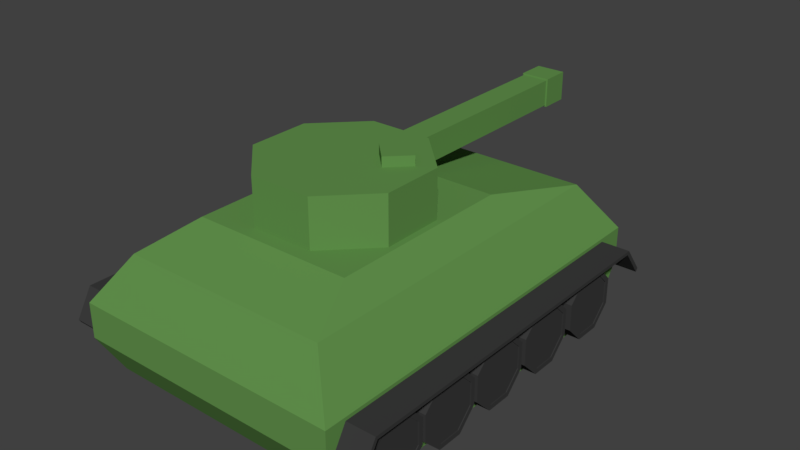 # Source: Tank.blend  (saved by Blender 2.79.0; exported with 4.5.12 LTS)
import bpy
from mathutils import Matrix  # noqa: F401  (used for matrix-valued properties, if any)

bpy.ops.wm.read_factory_settings(use_empty=True)
scene = bpy.context.scene
scene.name = 'Scene'

# ---- collections
col_collection_1 = bpy.data.collections.new('Collection 1'); scene.collection.children.link(col_collection_1)

# ---- materials (node trees are filled in below, after node groups)
mat_base = bpy.data.materials.new('Base')
mat_base.alpha_threshold = 0.0
mat_base.roughness = 0.5
mat_wheel = bpy.data.materials.new('Wheel')
mat_wheel.alpha_threshold = 0.0
mat_wheel.roughness = 0.5

# ---- material node trees
mat_base.use_nodes = True; mat_base.node_tree.nodes.clear()
_N = mat_base.node_tree.nodes; _L = mat_base.node_tree.links
n0 = _N.new('ShaderNodeOutputMaterial'); n0.name = 'Material Output'; n0.location = (300, 300)
n1 = _N.new('ShaderNodeBsdfDiffuse'); n1.name = 'Diffuse BSDF'; n1.location = (10, 300)
n1.inputs[0].default_value = (0.1229, 0.2883, 0.07347, 1.0)
_L.new(n1.outputs[0], n0.inputs[0])
n0.is_active_output = True
mat_wheel.use_nodes = True; mat_wheel.node_tree.nodes.clear()
_N = mat_wheel.node_tree.nodes; _L = mat_wheel.node_tree.links
n0 = _N.new('ShaderNodeOutputMaterial'); n0.name = 'Material Output'; n0.location = (300, 300)
n1 = _N.new('ShaderNodeBsdfDiffuse'); n1.name = 'Diffuse BSDF'; n1.location = (56, 304)
n1.inputs[0].default_value = (0.04445, 0.04445, 0.04445, 1.0)
_L.new(n1.outputs[0], n0.inputs[0])
n0.is_active_output = True

# ---- world
world_world = bpy.data.worlds.new('World'); scene.world = world_world
world_world.color = (0.05088, 0.05088, 0.05088)
world_world.use_sun_shadow = False
world_world.sun_shadow_jitter_overblur = 0.0
world_world.cycles.sampling_method = 'MANUAL'

# ---- meshes
me_circle_001 = bpy.data.meshes.new('Circle.001')
me_circle_001.from_pydata([(-0.388, 0.9217, 0.0), (-0.9261, 0.3774, 0.0), (-0.9217, -0.388, 0.0), (-0.3774, -0.9261, 0.0), (0.388, -0.9217, 0.0), (0.9261, -0.3774, 0.0), (0.9217, 0.388, 0.0), (0.3774, 0.9261, 0.0), (-0.1688, 0.9224, 0.4558), (-0.9261, 0.3774, 0.5852), (-0.9217, -0.388, 0.5852), (-0.3774, -0.9261, 0.5852), (0.388, -0.9217, 0.5852), (0.9261, -0.3774, 0.5852), (0.9217, 0.388, 0.5852), (0.1582, 0.9253, 0.4558), (4.142e-08, 1.67e-08, 0.5852), (-0.388, 0.9217, 0.5852), (-0.1688, 0.9224, 0.1294), (0.1582, 0.9253, 0.1294), (0.3774, 0.9261, 0.5852), (-0.1713, 3.54, 0.1294), (0.1556, 3.543, 0.1294), (-0.1713, 3.54, 0.4558), (0.1556, 3.543, 0.4558), (-0.1897, 3.542, 0.1109), (0.1744, 3.545, 0.1109), (-0.1897, 3.542, 0.4743), (0.1744, 3.545, 0.4743), (-0.1929, 3.9, 0.1109), (0.1712, 3.903, 0.1109), (-0.1929, 3.9, 0.4743), (0.1712, 3.903, 0.4743), (1.68, 2.513, -1.815), (1.68, -1.775, -1.815), (1.29, 2.513, -0.2535), (1.29, -1.775, -0.2535), (1.673, 2.767, -1.187), (2.031, 2.767, -1.187), (1.68, 2.877, -0.8207), (1.68, 2.877, -1.248), (1.68, -2.116, -1.248), (1.68, -2.116, -0.8207), (2.031, 2.514, -0.8614), (1.673, 2.514, -0.8614), (2.031, -1.857, -0.8614), (1.673, -1.857, -0.8614), (2.031, -2.053, -1.198), (1.673, -2.053, -1.198), (1.673, 2.74, -1.229), (2.031, 2.74, -1.229), (2.031, 2.49, -0.9033), (1.673, 2.49, -0.9033), (2.031, -1.832, -0.9033), (1.673, -1.832, -0.9033), (2.031, -2.026, -1.24), (1.673, -2.026, -1.24), (1.68, 0.1326, -1.815), (1.29, 0.1326, -0.2535), (1.68, 0.144, -0.8207), (1.68, 0.144, -1.248), (1.29, 0.1327, -0.2535), (0.9975, 1.23, 0.0004447), (0.9975, -1.097, 0.0004447), (0.9975, -0.06201, 0.0004447), (1.683, 2.321, -1.495), (1.683, 2.319, -1.173), (1.683, 2.089, -0.9458), (1.683, 1.767, -0.9475), (1.683, 1.54, -1.177), (1.683, 1.542, -1.499), (1.683, 1.771, -1.726), (1.683, 2.094, -1.725), (1.907, 2.321, -1.495), (1.907, 2.319, -1.173), (1.907, 2.089, -0.9458), (1.907, 1.767, -0.9475), (1.907, 1.54, -1.177), (1.907, 1.542, -1.499), (1.907, 1.771, -1.726), (1.907, 2.094, -1.725), (1.907, 2.261, -1.471), (1.907, 2.26, -1.198), (1.907, 2.065, -1.005), (1.907, 1.792, -1.007), (1.907, 1.6, -1.201), (1.907, 1.601, -1.474), (1.907, 1.795, -1.667), (1.907, 2.069, -1.665), (1.897, 2.261, -1.471), (1.897, 2.26, -1.198), (1.897, 2.065, -1.005), (1.897, 1.792, -1.007), (1.897, 1.6, -1.201), (1.897, 1.601, -1.474), (1.897, 1.795, -1.667), (1.897, 2.069, -1.665), (1.897, 1.93, -1.336), (1.683, 1.436, -1.495), (1.683, 1.434, -1.173), (1.683, 1.205, -0.9458), (1.683, 0.8821, -0.9475), (1.683, 0.6552, -1.177), (1.683, 0.6569, -1.499), (1.683, 0.8863, -1.726), (1.683, 1.209, -1.725), (1.907, 1.436, -1.495), (1.907, 1.434, -1.173), (1.907, 1.205, -0.9458), (1.907, 0.8821, -0.9475), (1.907, 0.6552, -1.177), (1.907, 0.6569, -1.499), (1.907, 0.8863, -1.726), (1.907, 1.209, -1.725), (1.907, 1.376, -1.471), (1.907, 1.375, -1.198), (1.907, 1.18, -1.005), (1.907, 0.907, -1.007), (1.907, 0.7148, -1.201), (1.907, 0.7162, -1.474), (1.907, 0.9106, -1.667), (1.907, 1.184, -1.665), (1.897, 1.376, -1.471), (1.897, 1.375, -1.198), (1.897, 1.18, -1.005), (1.897, 0.907, -1.007), (1.897, 0.7148, -1.201), (1.897, 0.7162, -1.474), (1.897, 0.9106, -1.667), (1.897, 1.184, -1.665), (1.897, 1.045, -1.336), (1.683, 0.594, -1.495), (1.683, 0.5922, -1.173), (1.683, 0.3629, -0.9458), (1.683, 0.04028, -0.9475), (1.683, -0.1866, -1.177), (1.683, -0.1849, -1.499), (1.683, 0.04443, -1.726), (1.683, 0.367, -1.725), (1.907, 0.594, -1.495), (1.907, 0.5922, -1.173), (1.907, 0.3629, -0.9458), (1.907, 0.04028, -0.9475), (1.907, -0.1866, -1.177), (1.907, -0.1849, -1.499), (1.907, 0.04443, -1.726), (1.907, 0.367, -1.725), (1.907, 0.5344, -1.471), (1.907, 0.5329, -1.198), (1.907, 0.3386, -1.005), (1.907, 0.06523, -1.007), (1.907, -0.127, -1.201), (1.907, -0.1256, -1.474), (1.907, 0.06874, -1.667), (1.907, 0.3421, -1.665), (1.897, 0.5344, -1.471), (1.897, 0.5329, -1.198), (1.897, 0.3386, -1.005), (1.897, 0.06523, -1.007), (1.897, -0.127, -1.201), (1.897, -0.1256, -1.474), (1.897, 0.06874, -1.667), (1.897, 0.3421, -1.665), (1.897, 0.2037, -1.336), (1.683, -0.2307, -1.495), (1.683, -0.2324, -1.173), (1.683, -0.4617, -0.9458), (1.683, -0.7844, -0.9475), (1.683, -1.011, -1.177), (1.683, -1.01, -1.499), (1.683, -0.7802, -1.726), (1.683, -0.4576, -1.725), (1.907, -0.2307, -1.495), (1.907, -0.2324, -1.173), (1.907, -0.4617, -0.9458), (1.907, -0.7844, -0.9475), (1.907, -1.011, -1.177), (1.907, -1.01, -1.499), (1.907, -0.7802, -1.726), (1.907, -0.4576, -1.725), (1.907, -0.2903, -1.471), (1.907, -0.2917, -1.198), (1.907, -0.4861, -1.005), (1.907, -0.7594, -1.007), (1.907, -0.9517, -1.201), (1.907, -0.9502, -1.474), (1.907, -0.7559, -1.667), (1.907, -0.4825, -1.665), (1.897, -0.2903, -1.471), (1.897, -0.2917, -1.198), (1.897, -0.4861, -1.005), (1.897, -0.7594, -1.007), (1.897, -0.9517, -1.201), (1.897, -0.9502, -1.474), (1.897, -0.7559, -1.667), (1.897, -0.4825, -1.665), (1.897, -0.621, -1.336), (1.683, -1.047, -1.495), (1.683, -1.048, -1.173), (1.683, -1.278, -0.9458), (1.683, -1.6, -0.9475), (1.683, -1.827, -1.177), (1.683, -1.826, -1.499), (1.683, -1.596, -1.726), (1.683, -1.274, -1.725), (1.907, -1.047, -1.495), (1.907, -1.048, -1.173), (1.907, -1.278, -0.9458), (1.907, -1.6, -0.9475), (1.907, -1.827, -1.177), (1.907, -1.826, -1.499), (1.907, -1.596, -1.726), (1.907, -1.274, -1.725), (1.907, -1.106, -1.471), (1.907, -1.108, -1.198), (1.907, -1.302, -1.005), (1.907, -1.575, -1.007), (1.907, -1.768, -1.201), (1.907, -1.766, -1.474), (1.907, -1.572, -1.667), (1.907, -1.299, -1.665), (1.897, -1.106, -1.471), (1.897, -1.108, -1.198), (1.897, -1.302, -1.005), (1.897, -1.575, -1.007), (1.897, -1.768, -1.201), (1.897, -1.766, -1.474), (1.897, -1.572, -1.667), (1.897, -1.299, -1.665), (1.897, -1.437, -1.336), (-1.659, 2.513, -1.815), (-1.659, -1.775, -1.815), (-1.269, 2.513, -0.2535), (-1.269, -1.775, -0.2535), (-1.652, 2.767, -1.187), (-2.01, 2.767, -1.187), (-1.659, 2.877, -0.8207), (-1.659, 2.877, -1.248), (-1.659, -2.116, -1.248), (-1.659, -2.116, -0.8207), (-2.01, 2.514, -0.8614), (-1.652, 2.514, -0.8614), (-2.01, -1.857, -0.8614), (-1.652, -1.857, -0.8614), (0.01052, 2.513, -1.815), (0.01052, -1.775, -1.815), (0.01052, 2.513, -0.2535), (0.01052, -1.775, -0.2535), (0.01052, 2.877, -1.248), (0.01052, 2.877, -0.8207), (0.01052, -2.116, -0.8207), (0.01052, -2.116, -1.248), (-2.01, -2.053, -1.198), (-1.652, -2.053, -1.198), (-1.652, 2.74, -1.229), (-2.01, 2.74, -1.229), (-2.01, 2.49, -0.9033), (-1.652, 2.49, -0.9033), (-2.01, -1.832, -0.9033), (-1.652, -1.832, -0.9033), (-2.01, -2.026, -1.24), (-1.652, -2.026, -1.24), (-1.659, 0.1326, -1.815), (-1.269, 0.1326, -0.2535), (-1.659, 0.144, -0.8207), (-1.659, 0.144, -1.248), (0.01052, 0.1326, -1.815), (-1.269, 0.1327, -0.2535), (-0.9764, 1.23, 0.0004447), (0.01052, 1.23, 0.0004447), (-0.9764, -1.097, 0.0004447), (0.01052, -1.097, 0.0004447), (-0.9764, -0.06201, 0.0004447), (0.01052, -0.06201, 0.0004447), (-1.662, 2.321, -1.495), (-1.662, 2.319, -1.173), (-1.662, 2.089, -0.9458), (-1.662, 1.767, -0.9475), (-1.662, 1.54, -1.177), (-1.662, 1.542, -1.499), (-1.662, 1.771, -1.726), (-1.662, 2.094, -1.725), (-1.886, 2.321, -1.495), (-1.886, 2.319, -1.173), (-1.886, 2.089, -0.9458), (-1.886, 1.767, -0.9475), (-1.886, 1.54, -1.177), (-1.886, 1.542, -1.499), (-1.886, 1.771, -1.726), (-1.886, 2.094, -1.725), (-1.886, 2.261, -1.471), (-1.886, 2.26, -1.198), (-1.886, 2.065, -1.005), (-1.886, 1.792, -1.007), (-1.886, 1.6, -1.201), (-1.886, 1.601, -1.474), (-1.886, 1.795, -1.667), (-1.886, 2.069, -1.665), (-1.876, 2.261, -1.471), (-1.876, 2.26, -1.198), (-1.876, 2.065, -1.005), (-1.876, 1.792, -1.007), (-1.876, 1.6, -1.201), (-1.876, 1.601, -1.474), (-1.876, 1.795, -1.667), (-1.876, 2.069, -1.665), (-1.876, 1.93, -1.336), (-1.662, 1.436, -1.495), (-1.662, 1.434, -1.173), (-1.662, 1.205, -0.9458), (-1.662, 0.8821, -0.9475), (-1.662, 0.6552, -1.177), (-1.662, 0.6569, -1.499), (-1.662, 0.8863, -1.726), (-1.662, 1.209, -1.725), (-1.886, 1.436, -1.495), (-1.886, 1.434, -1.173), (-1.886, 1.205, -0.9458), (-1.886, 0.8821, -0.9475), (-1.886, 0.6552, -1.177), (-1.886, 0.6569, -1.499), (-1.886, 0.8863, -1.726), (-1.886, 1.209, -1.725), (-1.886, 1.376, -1.471), (-1.886, 1.375, -1.198), (-1.886, 1.18, -1.005), (-1.886, 0.907, -1.007), (-1.886, 0.7148, -1.201), (-1.886, 0.7162, -1.474), (-1.886, 0.9106, -1.667), (-1.886, 1.184, -1.665), (-1.876, 1.376, -1.471), (-1.876, 1.375, -1.198), (-1.876, 1.18, -1.005), (-1.876, 0.907, -1.007), (-1.876, 0.7148, -1.201), (-1.876, 0.7162, -1.474), (-1.876, 0.9106, -1.667), (-1.876, 1.184, -1.665), (-1.876, 1.045, -1.336), (-1.662, 0.594, -1.495), (-1.662, 0.5922, -1.173), (-1.662, 0.3629, -0.9458), (-1.662, 0.04028, -0.9475), (-1.662, -0.1866, -1.177), (-1.662, -0.1849, -1.499), (-1.662, 0.04443, -1.726), (-1.662, 0.367, -1.725), (-1.886, 0.594, -1.495), (-1.886, 0.5922, -1.173), (-1.886, 0.3629, -0.9458), (-1.886, 0.04028, -0.9475), (-1.886, -0.1866, -1.177), (-1.886, -0.1849, -1.499), (-1.886, 0.04443, -1.726), (-1.886, 0.367, -1.725), (-1.886, 0.5344, -1.471), (-1.886, 0.5329, -1.198), (-1.886, 0.3386, -1.005), (-1.886, 0.06523, -1.007), (-1.886, -0.127, -1.201), (-1.886, -0.1256, -1.474), (-1.886, 0.06874, -1.667), (-1.886, 0.3421, -1.665), (-1.876, 0.5344, -1.471), (-1.876, 0.5329, -1.198), (-1.876, 0.3386, -1.005), (-1.876, 0.06523, -1.007), (-1.876, -0.127, -1.201), (-1.876, -0.1256, -1.474), (-1.876, 0.06874, -1.667), (-1.876, 0.3421, -1.665), (-1.876, 0.2037, -1.336), (-1.662, -0.2307, -1.495), (-1.662, -0.2324, -1.173), (-1.662, -0.4617, -0.9458), (-1.662, -0.7844, -0.9475), (-1.662, -1.011, -1.177), (-1.662, -1.01, -1.499), (-1.662, -0.7802, -1.726), (-1.662, -0.4576, -1.725), (-1.886, -0.2307, -1.495), (-1.886, -0.2324, -1.173), (-1.886, -0.4617, -0.9458), (-1.886, -0.7844, -0.9475), (-1.886, -1.011, -1.177), (-1.886, -1.01, -1.499), (-1.886, -0.7802, -1.726), (-1.886, -0.4576, -1.725), (-1.886, -0.2903, -1.471), (-1.886, -0.2917, -1.198), (-1.886, -0.4861, -1.005), (-1.886, -0.7594, -1.007), (-1.886, -0.9517, -1.201), (-1.886, -0.9502, -1.474), (-1.886, -0.7559, -1.667), (-1.886, -0.4825, -1.665), (-1.876, -0.2903, -1.471), (-1.876, -0.2917, -1.198), (-1.876, -0.4861, -1.005), (-1.876, -0.7594, -1.007), (-1.876, -0.9517, -1.201), (-1.876, -0.9502, -1.474), (-1.876, -0.7559, -1.667), (-1.876, -0.4825, -1.665), (-1.876, -0.621, -1.336), (-1.662, -1.047, -1.495), (-1.662, -1.048, -1.173), (-1.662, -1.278, -0.9458), (-1.662, -1.6, -0.9475), (-1.662, -1.827, -1.177), (-1.662, -1.826, -1.499), (-1.662, -1.596, -1.726), (-1.662, -1.274, -1.725), (-1.886, -1.047, -1.495), (-1.886, -1.048, -1.173), (-1.886, -1.278, -0.9458), (-1.886, -1.6, -0.9475), (-1.886, -1.827, -1.177), (-1.886, -1.826, -1.499), (-1.886, -1.596, -1.726), (-1.886, -1.274, -1.725), (-1.886, -1.106, -1.471), (-1.886, -1.108, -1.198), (-1.886, -1.302, -1.005), (-1.886, -1.575, -1.007), (-1.886, -1.768, -1.201), (-1.886, -1.766, -1.474), (-1.886, -1.572, -1.667), (-1.886, -1.299, -1.665), (-1.876, -1.106, -1.471), (-1.876, -1.108, -1.198), (-1.876, -1.302, -1.005), (-1.876, -1.575, -1.007), (-1.876, -1.768, -1.201), (-1.876, -1.766, -1.474), (-1.876, -1.572, -1.667), (-1.876, -1.299, -1.665), (-1.876, -1.437, -1.336), (0.4899, 0.5103, 0.5812), (0.2505, 0.2708, 0.5812), (0.4899, 0.03134, 0.5812), (0.7294, 0.2708, 0.5812), (0.4899, 0.5103, 0.7042), (0.2505, 0.2708, 0.7042), (0.4899, 0.03134, 0.7042), (0.7294, 0.2708, 0.7042)], [], [(4, 5, 13, 12), (2, 3, 11, 10), (0, 1, 9, 17), (8, 15, 24, 23), (5, 6, 14, 13), (3, 4, 12, 11), (1, 2, 10, 9), (6, 7, 20, 14), (11, 12, 16), (9, 10, 16), (14, 20, 16), (12, 13, 16), (10, 11, 16), (17, 9, 16), (20, 17, 16), (13, 14, 16), (18, 19, 7, 0), (15, 8, 17, 20), (8, 18, 0, 17), (19, 15, 20, 7), (21, 23, 27, 25), (19, 18, 21, 22), (18, 8, 23, 21), (15, 19, 22, 24), (28, 26, 30, 32), (22, 21, 25, 26), (24, 22, 26, 28), (23, 24, 28, 27), (30, 29, 31, 32), (27, 28, 32, 31), (25, 27, 31, 29), (26, 25, 29, 30), (57, 60, 41, 34), (59, 58, 36, 42), (46, 45, 43, 44), (44, 43, 38, 37), (59, 42, 41, 60), (35, 39, 249, 246), (42, 250, 251, 41), (40, 248, 249, 39), (42, 36, 247, 250), (34, 41, 251, 245), (40, 33, 244, 248), (57, 34, 245, 266), (45, 46, 48, 47), (54, 52, 51, 53), (52, 49, 50, 51), (53, 55, 56, 54), (48, 56, 55, 47), (44, 52, 54, 46), (37, 49, 52, 44), (45, 53, 51, 43), (46, 54, 56, 48), (38, 50, 49, 37), (47, 55, 53, 45), (43, 51, 50, 38), (33, 57, 266, 244), (39, 59, 60, 40), (39, 35, 58, 59), (33, 40, 60, 57), (247, 36, 63, 271), (61, 35, 62, 64), (273, 271, 63, 64), (269, 273, 64, 62), (36, 61, 64, 63), (35, 246, 269, 62), (72, 65, 73, 80), (70, 71, 79, 78), (68, 69, 77, 76), (66, 67, 75, 74), (71, 72, 80, 79), (69, 70, 78, 77), (67, 68, 76, 75), (65, 66, 74, 73), (74, 75, 83, 82), (79, 80, 88, 87), (77, 78, 86, 85), (75, 76, 84, 83), (73, 74, 82, 81), (80, 73, 81, 88), (78, 79, 87, 86), (76, 77, 85, 84), (88, 81, 89, 96), (86, 87, 95, 94), (84, 85, 93, 92), (82, 83, 91, 90), (87, 88, 96, 95), (85, 86, 94, 93), (83, 84, 92, 91), (81, 82, 90, 89), (91, 92, 97), (89, 90, 97), (96, 89, 97), (94, 95, 97), (92, 93, 97), (90, 91, 97), (95, 96, 97), (93, 94, 97), (105, 98, 106, 113), (103, 104, 112, 111), (101, 102, 110, 109), (99, 100, 108, 107), (104, 105, 113, 112), (102, 103, 111, 110), (100, 101, 109, 108), (98, 99, 107, 106), (107, 108, 116, 115), (112, 113, 121, 120), (110, 111, 119, 118), (108, 109, 117, 116), (106, 107, 115, 114), (113, 106, 114, 121), (111, 112, 120, 119), (109, 110, 118, 117), (121, 114, 122, 129), (119, 120, 128, 127), (117, 118, 126, 125), (115, 116, 124, 123), (120, 121, 129, 128), (118, 119, 127, 126), (116, 117, 125, 124), (114, 115, 123, 122), (124, 125, 130), (122, 123, 130), (129, 122, 130), (127, 128, 130), (125, 126, 130), (123, 124, 130), (128, 129, 130), (126, 127, 130), (138, 131, 139, 146), (136, 137, 145, 144), (134, 135, 143, 142), (132, 133, 141, 140), (137, 138, 146, 145), (135, 136, 144, 143), (133, 134, 142, 141), (131, 132, 140, 139), (140, 141, 149, 148), (145, 146, 154, 153), (143, 144, 152, 151), (141, 142, 150, 149), (139, 140, 148, 147), (146, 139, 147, 154), (144, 145, 153, 152), (142, 143, 151, 150), (154, 147, 155, 162), (152, 153, 161, 160), (150, 151, 159, 158), (148, 149, 157, 156), (153, 154, 162, 161), (151, 152, 160, 159), (149, 150, 158, 157), (147, 148, 156, 155), (157, 158, 163), (155, 156, 163), (162, 155, 163), (160, 161, 163), (158, 159, 163), (156, 157, 163), (161, 162, 163), (159, 160, 163), (171, 164, 172, 179), (169, 170, 178, 177), (167, 168, 176, 175), (165, 166, 174, 173), (170, 171, 179, 178), (168, 169, 177, 176), (166, 167, 175, 174), (164, 165, 173, 172), (173, 174, 182, 181), (178, 179, 187, 186), (176, 177, 185, 184), (174, 175, 183, 182), (172, 173, 181, 180), (179, 172, 180, 187), (177, 178, 186, 185), (175, 176, 184, 183), (187, 180, 188, 195), (185, 186, 194, 193), (183, 184, 192, 191), (181, 182, 190, 189), (186, 187, 195, 194), (184, 185, 193, 192), (182, 183, 191, 190), (180, 181, 189, 188), (190, 191, 196), (188, 189, 196), (195, 188, 196), (193, 194, 196), (191, 192, 196), (189, 190, 196), (194, 195, 196), (192, 193, 196), (204, 197, 205, 212), (202, 203, 211, 210), (200, 201, 209, 208), (198, 199, 207, 206), (203, 204, 212, 211), (201, 202, 210, 209), (199, 200, 208, 207), (197, 198, 206, 205), (206, 207, 215, 214), (211, 212, 220, 219), (209, 210, 218, 217), (207, 208, 216, 215), (205, 206, 214, 213), (212, 205, 213, 220), (210, 211, 219, 218), (208, 209, 217, 216), (220, 213, 221, 228), (218, 219, 227, 226), (216, 217, 225, 224), (214, 215, 223, 222), (219, 220, 228, 227), (217, 218, 226, 225), (215, 216, 224, 223), (213, 214, 222, 221), (223, 224, 229), (221, 222, 229), (228, 221, 229), (226, 227, 229), (224, 225, 229), (222, 223, 229), (227, 228, 229), (225, 226, 229), (262, 231, 238, 265), (264, 239, 233, 263), (243, 241, 240, 242), (241, 234, 235, 240), (264, 265, 238, 239), (232, 246, 249, 236), (239, 238, 251, 250), (237, 236, 249, 248), (239, 250, 247, 233), (231, 245, 251, 238), (237, 248, 244, 230), (262, 266, 245, 231), (242, 252, 253, 243), (259, 258, 256, 257), (257, 256, 255, 254), (258, 259, 261, 260), (253, 252, 260, 261), (241, 243, 259, 257), (234, 241, 257, 254), (242, 240, 256, 258), (243, 253, 261, 259), (235, 234, 254, 255), (252, 242, 258, 260), (240, 235, 255, 256), (230, 244, 266, 262), (236, 237, 265, 264), (236, 264, 263, 232), (230, 262, 265, 237), (247, 271, 270, 233), (267, 272, 268, 232), (273, 272, 270, 271), (269, 268, 272, 273), (233, 270, 272, 267), (232, 268, 269, 246), (281, 289, 282, 274), (279, 287, 288, 280), (277, 285, 286, 278), (275, 283, 284, 276), (280, 288, 289, 281), (278, 286, 287, 279), (276, 284, 285, 277), (274, 282, 283, 275), (283, 291, 292, 284), (288, 296, 297, 289), (286, 294, 295, 287), (284, 292, 293, 285), (282, 290, 291, 283), (289, 297, 290, 282), (287, 295, 296, 288), (285, 293, 294, 286), (297, 305, 298, 290), (295, 303, 304, 296), (293, 301, 302, 294), (291, 299, 300, 292), (296, 304, 305, 297), (294, 302, 303, 295), (292, 300, 301, 293), (290, 298, 299, 291), (300, 306, 301), (298, 306, 299), (305, 306, 298), (303, 306, 304), (301, 306, 302), (299, 306, 300), (304, 306, 305), (302, 306, 303), (314, 322, 315, 307), (312, 320, 321, 313), (310, 318, 319, 311), (308, 316, 317, 309), (313, 321, 322, 314), (311, 319, 320, 312), (309, 317, 318, 310), (307, 315, 316, 308), (316, 324, 325, 317), (321, 329, 330, 322), (319, 327, 328, 320), (317, 325, 326, 318), (315, 323, 324, 316), (322, 330, 323, 315), (320, 328, 329, 321), (318, 326, 327, 319), (330, 338, 331, 323), (328, 336, 337, 329), (326, 334, 335, 327), (324, 332, 333, 325), (329, 337, 338, 330), (327, 335, 336, 328), (325, 333, 334, 326), (323, 331, 332, 324), (333, 339, 334), (331, 339, 332), (338, 339, 331), (336, 339, 337), (334, 339, 335), (332, 339, 333), (337, 339, 338), (335, 339, 336), (347, 355, 348, 340), (345, 353, 354, 346), (343, 351, 352, 344), (341, 349, 350, 342), (346, 354, 355, 347), (344, 352, 353, 345), (342, 350, 351, 343), (340, 348, 349, 341), (349, 357, 358, 350), (354, 362, 363, 355), (352, 360, 361, 353), (350, 358, 359, 351), (348, 356, 357, 349), (355, 363, 356, 348), (353, 361, 362, 354), (351, 359, 360, 352), (363, 371, 364, 356), (361, 369, 370, 362), (359, 367, 368, 360), (357, 365, 366, 358), (362, 370, 371, 363), (360, 368, 369, 361), (358, 366, 367, 359), (356, 364, 365, 357), (366, 372, 367), (364, 372, 365), (371, 372, 364), (369, 372, 370), (367, 372, 368), (365, 372, 366), (370, 372, 371), (368, 372, 369), (380, 388, 381, 373), (378, 386, 387, 379), (376, 384, 385, 377), (374, 382, 383, 375), (379, 387, 388, 380), (377, 385, 386, 378), (375, 383, 384, 376), (373, 381, 382, 374), (382, 390, 391, 383), (387, 395, 396, 388), (385, 393, 394, 386), (383, 391, 392, 384), (381, 389, 390, 382), (388, 396, 389, 381), (386, 394, 395, 387), (384, 392, 393, 385), (396, 404, 397, 389), (394, 402, 403, 395), (392, 400, 401, 393), (390, 398, 399, 391), (395, 403, 404, 396), (393, 401, 402, 394), (391, 399, 400, 392), (389, 397, 398, 390), (399, 405, 400), (397, 405, 398), (404, 405, 397), (402, 405, 403), (400, 405, 401), (398, 405, 399), (403, 405, 404), (401, 405, 402), (413, 421, 414, 406), (411, 419, 420, 412), (409, 417, 418, 410), (407, 415, 416, 408), (412, 420, 421, 413), (410, 418, 419, 411), (408, 416, 417, 409), (406, 414, 415, 407), (415, 423, 424, 416), (420, 428, 429, 421), (418, 426, 427, 419), (416, 424, 425, 417), (414, 422, 423, 415), (421, 429, 422, 414), (419, 427, 428, 420), (417, 425, 426, 418), (429, 437, 430, 422), (427, 435, 436, 428), (425, 433, 434, 426), (423, 431, 432, 424), (428, 436, 437, 429), (426, 434, 435, 427), (424, 432, 433, 425), (422, 430, 431, 423), (432, 438, 433), (430, 438, 431), (437, 438, 430), (435, 438, 436), (433, 438, 434), (431, 438, 432), (436, 438, 437), (434, 438, 435), (442, 439, 443, 446), (440, 441, 445, 444), (441, 442, 446, 445), (439, 440, 444, 443), (444, 445, 446, 443)])
me_circle_001.polygons.foreach_set('material_index', [0, 0, 0, 0, 0, 0, 0, 0, 0, 0, 0, 0, 0, 0, 0, 0, 0, 0, 0, 0, 0, 0, 0, 0, 0, 0, 0, 0, 0, 0, 0, 0, 0, 0, 1, 1, 0, 0, 0, 0, 0, 0, 0, 0, 1, 1, 1, 1, 1, 1, 1, 1, 1, 1, 1, 1, 0, 0, 0, 0, 0, 0, 0, 0, 0, 0, 1, 1, 1, 1, 1, 1, 1, 1, 1, 1, 1, 1, 1, 1, 1, 1, 1, 1, 1, 1, 1, 1, 1, 1, 1, 1, 1, 1, 1, 1, 1, 1, 1, 1, 1, 1, 1, 1, 1, 1, 1, 1, 1, 1, 1, 1, 1, 1, 1, 1, 1, 1, 1, 1, 1, 1, 1, 1, 1, 1, 1, 1, 1, 1, 1, 1, 1, 1, 1, 1, 1, 1, 1, 1, 1, 1, 1, 1, 1, 1, 1, 1, 1, 1, 1, 1, 1, 1, 1, 1, 1, 1, 1, 1, 1, 1, 1, 1, 1, 1, 1, 1, 1, 1, 1, 1, 1, 1, 1, 1, 1, 1, 1, 1, 1, 1, 1, 1, 1, 1, 1, 1, 1, 1, 1, 1, 1, 1, 1, 1, 1, 1, 1, 1, 1, 1, 1, 1, 1, 1, 1, 1, 1, 1, 1, 1, 1, 1, 1, 1, 1, 1, 1, 1, 1, 1, 1, 1, 1, 1, 0, 0, 1, 1, 0, 0, 0, 0, 0, 0, 0, 0, 1, 1, 1, 1, 1, 1, 1, 1, 1, 1, 1, 1, 0, 0, 0, 0, 0, 0, 0, 0, 0, 0, 1, 1, 1, 1, 1, 1, 1, 1, 1, 1, 1, 1, 1, 1, 1, 1, 1, 1, 1, 1, 1, 1, 1, 1, 1, 1, 1, 1, 1, 1, 1, 1, 1, 1, 1, 1, 1, 1, 1, 1, 1, 1, 1, 1, 1, 1, 1, 1, 1, 1, 1, 1, 1, 1, 1, 1, 1, 1, 1, 1, 1, 1, 1, 1, 1, 1, 1, 1, 1, 1, 1, 1, 1, 1, 1, 1, 1, 1, 1, 1, 1, 1, 1, 1, 1, 1, 1, 1, 1, 1, 1, 1, 1, 1, 1, 1, 1, 1, 1, 1, 1, 1, 1, 1, 1, 1, 1, 1, 1, 1, 1, 1, 1, 1, 1, 1, 1, 1, 1, 1, 1, 1, 1, 1, 1, 1, 1, 1, 1, 1, 1, 1, 1, 1, 1, 1, 1, 1, 1, 1, 1, 1, 1, 1, 1, 1, 1, 1, 1, 1, 1, 1, 1, 1, 1, 1, 1, 1, 1, 1, 0, 0, 0, 0, 0])
_uv = me_circle_001.uv_layers.new(name='UVMap')
_uv.uv.foreach_set('vector', [0.05838, 0.7572, 0.05838, 0.8112, 2.973e-08, 0.8112, 0.0, 0.7572, 0.4509, 0.7572, 0.4508, 0.8111, 0.3924, 0.8113, 0.3925, 0.7573, 0.05838, 0.8872, 0.05838, 0.8332, 0.1168, 0.8332, 0.1168, 0.8872, 0.9218, 0.7557, 0.8892, 0.7555, 0.8892, 0.4956, 0.9218, 0.4959, 0.05838, 0.8112, 0.05838, 0.8872, 4.757e-08, 0.8872, 2.973e-08, 0.8112, 0.4508, 0.8111, 0.4509, 0.8871, 0.3925, 0.8872, 0.3924, 0.8113, 0.05838, 0.8332, 0.05838, 0.7572, 0.1168, 0.7572, 0.1168, 0.8332, 0.3924, 0.7572, 0.3915, 0.8112, 0.3332, 0.8118, 0.334, 0.7578, 0.5884, 0.8563, 0.5884, 0.7803, 0.6806, 0.8183, 0.7188, 0.91, 0.6424, 0.91, 0.6806, 0.8183, 0.7188, 0.7266, 0.7728, 0.7803, 0.6806, 0.8183, 0.5884, 0.7803, 0.6424, 0.7266, 0.6806, 0.8183, 0.6424, 0.91, 0.5884, 0.8563, 0.6806, 0.8183, 0.7728, 0.8563, 0.7188, 0.91, 0.6806, 0.8183, 0.7728, 0.7803, 0.7728, 0.8563, 0.6806, 0.8183, 0.6424, 0.7266, 0.7188, 0.7266, 0.6806, 0.8183, 0.3792, 0.8655, 0.3788, 0.8331, 0.3915, 0.8112, 0.3924, 0.8871, 0.3463, 0.8334, 0.3467, 0.8659, 0.334, 0.8878, 0.3332, 0.8118, 0.3467, 0.8659, 0.3792, 0.8655, 0.3924, 0.8871, 0.334, 0.8878, 0.3788, 0.8331, 0.3463, 0.8334, 0.3332, 0.8118, 0.3915, 0.8112, 0.4853, 0.7965, 0.4528, 0.7965, 0.4509, 0.7947, 0.4872, 0.7947, 0.8892, 0.7555, 0.8566, 0.7557, 0.8566, 0.4959, 0.8892, 0.4956, 0.9218, 0.4956, 0.9544, 0.4956, 0.9544, 0.7555, 0.9218, 0.7555, 0.8999, 1.183e-08, 0.9325, 0.0, 0.9325, 0.2598, 0.8999, 0.2598, 0.7558, 0.91, 0.7558, 0.9461, 0.7201, 0.9461, 0.7201, 0.91, 0.4853, 0.829, 0.4853, 0.7965, 0.4872, 0.7947, 0.4872, 0.8308, 0.4528, 0.829, 0.4853, 0.829, 0.4872, 0.8308, 0.4509, 0.8308, 0.4528, 0.7965, 0.4528, 0.829, 0.4509, 0.8308, 0.4509, 0.7947, 0.1168, 0.8308, 0.1168, 0.7947, 0.153, 0.7947, 0.153, 0.8309, 0.1525, 0.8309, 0.1525, 0.867, 0.1168, 0.867, 0.1168, 0.8309, 0.9325, 0.2326, 0.9325, 0.1965, 0.9682, 0.1965, 0.9682, 0.2326, 0.4866, 0.8308, 0.4866, 0.867, 0.4509, 0.867, 0.4509, 0.8308, 0.5884, 0.2724, 0.645, 0.2713, 0.645, 0.4956, 0.5884, 0.4618, 0.6876, 0.2713, 0.7442, 0.2724, 0.7442, 0.4618, 0.6876, 0.4956, 0.3024, 0.8595, 0.2668, 0.8595, 0.2668, 0.4256, 0.3024, 0.4256, 0.9343, 0.7916, 0.97, 0.7916, 0.97, 0.8232, 0.9343, 0.8232, 0.6876, 0.2713, 0.6876, 0.4956, 0.645, 0.4956, 0.645, 0.2713, 3.716e-08, 0.4644, 0.05555, 0.4256, 0.05555, 0.5914, 1.338e-08, 0.5914, 0.3896, 0.7571, 0.3896, 0.5914, 0.4321, 0.5914, 0.4321, 0.7571, 0.09811, 0.4256, 0.09811, 0.5914, 0.05555, 0.5914, 0.05555, 0.4256, 0.3896, 0.7571, 0.3332, 0.7184, 0.3332, 0.5914, 0.3896, 0.5914, 0.4889, 0.7572, 0.4321, 0.7571, 0.4321, 0.5914, 0.4889, 0.5914, 0.09811, 0.4256, 0.1557, 0.4257, 0.1557, 0.5914, 0.09811, 0.5914, 0.3332, 0.2363, 0.3332, 0.4256, 0.1666, 0.4256, 0.1666, 0.2363, 0.4509, 0.7572, 0.4866, 0.7572, 0.4866, 0.7905, 0.4509, 0.7905, 0.8566, 0.4956, 0.8566, 0.9246, 0.821, 0.9246, 0.821, 0.4956, 5.946e-09, 0.9645, 0.03259, 0.9645, 0.03259, 1.0, 0.0, 1.0, 0.9544, 0.7172, 0.9885, 0.7172, 0.9885, 0.7527, 0.9544, 0.7527, 0.4866, 0.7905, 0.4866, 0.7947, 0.4509, 0.7947, 0.4509, 0.7905, 0.5277, 0.4506, 0.5319, 0.453, 0.5308, 0.882, 0.5266, 0.8845, 0.5602, 0.4256, 0.5644, 0.4283, 0.5319, 0.453, 0.5277, 0.4506, 0.1934, 0.4452, 0.1976, 0.4476, 0.1986, 0.8766, 0.1945, 0.879, 0.5266, 0.8845, 0.5308, 0.882, 0.5644, 0.9014, 0.5602, 0.904, 0.97, 0.8232, 0.97, 0.8274, 0.9343, 0.8274, 0.9343, 0.8232, 0.227, 0.4256, 0.2312, 0.4283, 0.1976, 0.4476, 0.1934, 0.4452, 0.1945, 0.879, 0.1986, 0.8766, 0.2312, 0.9014, 0.227, 0.904, 0.3332, 2.367e-08, 0.3332, 0.2363, 0.1666, 0.2363, 0.1666, 0.0, 0.6876, 9.467e-08, 0.6876, 0.2713, 0.645, 0.2713, 0.645, 0.0, 0.6876, 9.467e-08, 0.7442, 0.03613, 0.7442, 0.2724, 0.6876, 0.2713, 0.5884, 0.03613, 0.645, 0.0, 0.645, 0.2713, 0.5884, 0.2724, 0.4608, 0.4256, 0.3332, 0.4256, 0.3623, 0.3581, 0.4608, 0.3581, 0.3332, 0.2363, 0.3332, 7.1e-08, 0.3623, 0.1271, 0.3623, 0.2553, 0.6869, 0.6238, 0.6869, 0.7266, 0.5884, 0.7266, 0.5884, 0.6238, 0.6869, 0.4956, 0.6869, 0.6238, 0.5884, 0.6238, 0.5884, 0.4956, 0.3332, 0.4256, 0.3332, 0.2363, 0.3623, 0.2553, 0.3623, 0.3581, 0.3332, 7.1e-08, 0.4608, 0.0, 0.4608, 0.1271, 0.3623, 0.1271, 0.9768, 0.4956, 0.9768, 0.519, 0.9544, 0.519, 0.9544, 0.4956, 0.9768, 0.7165, 0.9768, 0.6939, 0.9992, 0.6939, 0.9992, 0.7165, 0.3248, 0.7895, 0.3248, 0.8122, 0.3024, 0.8122, 0.3024, 0.7895, 0.3248, 0.7349, 0.3248, 0.7574, 0.3024, 0.7574, 0.3024, 0.7349, 0.9768, 0.6939, 0.9768, 0.6618, 0.9992, 0.6618, 0.9992, 0.6939, 1.0, 0.3239, 1.0, 0.3559, 0.9776, 0.3559, 0.9776, 0.3239, 0.3248, 0.7574, 0.3248, 0.7895, 0.3024, 0.7895, 0.3024, 0.7574, 0.9768, 0.519, 0.9768, 0.551, 0.9544, 0.551, 0.9544, 0.519, 0.9549, 0.2598, 0.9776, 0.2825, 0.9717, 0.2849, 0.9524, 0.2658, 0.8999, 0.3145, 0.8999, 0.2825, 0.9059, 0.2849, 0.9059, 0.3121, 0.9549, 0.3372, 0.9227, 0.3372, 0.9251, 0.3313, 0.9524, 0.3313, 0.9776, 0.2825, 0.9776, 0.3145, 0.9717, 0.3121, 0.9717, 0.2849, 0.9227, 0.2598, 0.9549, 0.2598, 0.9524, 0.2658, 0.9251, 0.2658, 0.8999, 0.2825, 0.9227, 0.2598, 0.9251, 0.2658, 0.9059, 0.2849, 0.9227, 0.3372, 0.8999, 0.3145, 0.9059, 0.3121, 0.9251, 0.3313, 0.9776, 0.3145, 0.9549, 0.3372, 0.9524, 0.3313, 0.9717, 0.3121, 0.3259, 0.5104, 0.3259, 0.4911, 0.3269, 0.4911, 0.3269, 0.5104, 0.3259, 0.5566, 0.3259, 0.5376, 0.3269, 0.5376, 0.3269, 0.5566, 0.328, 0.5566, 0.328, 0.5765, 0.3269, 0.5765, 0.3269, 0.5566, 0.328, 0.6036, 0.328, 0.6228, 0.3269, 0.6228, 0.3269, 0.6036, 0.3259, 0.5376, 0.3259, 0.5104, 0.3269, 0.5104, 0.3269, 0.5376, 0.328, 0.5765, 0.328, 0.6036, 0.3269, 0.6036, 0.3269, 0.5765, 0.328, 0.6228, 0.328, 0.6499, 0.3269, 0.6499, 0.3269, 0.6228, 0.3321, 0.6585, 0.3321, 0.6314, 0.3331, 0.6314, 0.3331, 0.6585, 0.5547, 0.9232, 0.5547, 0.9504, 0.5218, 0.9368, 0.5082, 0.904, 0.5354, 0.904, 0.5218, 0.9368, 0.4889, 0.9232, 0.5082, 0.904, 0.5218, 0.9368, 0.5082, 0.9695, 0.4889, 0.9504, 0.5218, 0.9368, 0.5547, 0.9504, 0.5354, 0.9695, 0.5218, 0.9368, 0.5354, 0.904, 0.5547, 0.9232, 0.5218, 0.9368, 0.4889, 0.9504, 0.4889, 0.9232, 0.5218, 0.9368, 0.5354, 0.9695, 0.5082, 0.9695, 0.5218, 0.9368, 0.9768, 0.6618, 0.9768, 0.6852, 0.9544, 0.6852, 0.9544, 0.6618, 0.2759, 0.9915, 0.2759, 0.9688, 0.2983, 0.9688, 0.2983, 0.9915, 0.5868, 0.7121, 0.5868, 0.7349, 0.5644, 0.7349, 0.5644, 0.7121, 0.5868, 0.6576, 0.5868, 0.6801, 0.5644, 0.6801, 0.5644, 0.6576, 0.2759, 0.9688, 0.2759, 0.9368, 0.2983, 0.9368, 0.2983, 0.9688, 1.0, 0.2598, 1.0, 0.2919, 0.9776, 0.2919, 0.9776, 0.2598, 0.5868, 0.6801, 0.5868, 0.7121, 0.5644, 0.7121, 0.5644, 0.6801, 0.9768, 0.6852, 0.9768, 0.7172, 0.9544, 0.7172, 0.9544, 0.6852, 0.9549, 0.4918, 0.9227, 0.4918, 0.9251, 0.4859, 0.9524, 0.4859, 0.9549, 0.4145, 0.9776, 0.4371, 0.9717, 0.4396, 0.9524, 0.4204, 0.8999, 0.4371, 0.9227, 0.4145, 0.9251, 0.4204, 0.9059, 0.4396, 0.9227, 0.4918, 0.8999, 0.4692, 0.9059, 0.4667, 0.9251, 0.4859, 0.9776, 0.4692, 0.9549, 0.4918, 0.9524, 0.4859, 0.9717, 0.4667, 0.9776, 0.4371, 0.9776, 0.4692, 0.9717, 0.4667, 0.9717, 0.4396, 0.9227, 0.4145, 0.9549, 0.4145, 0.9524, 0.4204, 0.9251, 0.4204, 0.8999, 0.4692, 0.8999, 0.4371, 0.9059, 0.4396, 0.9059, 0.4667, 0.3259, 0.4449, 0.3259, 0.4256, 0.3269, 0.4256, 0.3269, 0.4449, 0.3259, 0.4911, 0.3259, 0.472, 0.3269, 0.472, 0.3269, 0.4911, 0.33, 0.5566, 0.33, 0.5765, 0.329, 0.5765, 0.329, 0.5566, 0.3332, 0.585, 0.3332, 0.6042, 0.3321, 0.6042, 0.3321, 0.585, 0.3259, 0.472, 0.3259, 0.4449, 0.3269, 0.4449, 0.3269, 0.472, 0.33, 0.5765, 0.33, 0.6036, 0.329, 0.6036, 0.329, 0.5765, 0.3332, 0.6042, 0.3332, 0.6314, 0.3321, 0.6314, 0.3321, 0.6042, 0.331, 0.6585, 0.331, 0.6314, 0.3321, 0.6314, 0.3321, 0.6585, 0.979, 0.131, 0.9983, 0.1502, 0.9654, 0.1638, 0.9325, 0.1502, 0.9518, 0.131, 0.9654, 0.1638, 0.9325, 0.1774, 0.9325, 0.1502, 0.9654, 0.1638, 0.979, 0.1965, 0.9518, 0.1965, 0.9654, 0.1638, 0.9983, 0.1502, 0.9983, 0.1774, 0.9654, 0.1638, 0.9518, 0.131, 0.979, 0.131, 0.9654, 0.1638, 0.9518, 0.1965, 0.9325, 0.1774, 0.9654, 0.1638, 0.9983, 0.1774, 0.979, 0.1965, 0.9654, 0.1638, 0.3332, 0.8324, 0.3331, 0.8558, 0.3108, 0.8558, 0.3108, 0.8324, 0.9768, 0.6057, 0.9768, 0.5831, 0.9992, 0.5831, 0.9992, 0.6057, 0.3248, 0.7121, 0.3248, 0.7349, 0.3024, 0.7349, 0.3024, 0.7121, 0.3248, 0.6576, 0.3248, 0.6801, 0.3024, 0.6801, 0.3024, 0.6576, 0.9768, 0.5831, 0.9768, 0.551, 0.9992, 0.551, 0.9992, 0.5831, 1.0, 0.452, 1.0, 0.484, 0.9776, 0.484, 0.9776, 0.452, 0.3248, 0.6801, 0.3248, 0.7121, 0.3024, 0.7121, 0.3024, 0.6801, 0.3331, 0.8558, 0.3332, 0.8878, 0.3108, 0.8878, 0.3108, 0.8558, 0.1554, 0.9098, 0.1554, 0.9419, 0.1495, 0.9394, 0.1495, 0.9123, 0.0777, 0.9098, 0.1005, 0.8872, 0.1029, 0.8931, 0.08363, 0.9123, 0.1005, 0.9645, 0.0777, 0.9419, 0.08363, 0.9394, 0.1029, 0.9586, 0.1554, 0.9419, 0.1326, 0.9645, 0.1302, 0.9586, 0.1495, 0.9394, 0.1326, 0.8872, 0.1554, 0.9098, 0.1495, 0.9123, 0.1302, 0.8931, 0.1005, 0.8872, 0.1326, 0.8872, 0.1302, 0.8931, 0.1029, 0.8931, 0.0777, 0.9419, 0.0777, 0.9098, 0.08363, 0.9123, 0.08363, 0.9394, 0.1326, 0.9645, 0.1005, 0.9645, 0.1029, 0.9586, 0.1302, 0.9586, 0.3269, 0.5104, 0.3269, 0.4911, 0.328, 0.4911, 0.328, 0.5104, 0.3269, 0.5566, 0.3269, 0.5376, 0.328, 0.5376, 0.328, 0.5566, 0.3321, 0.4911, 0.3321, 0.5109, 0.331, 0.5109, 0.331, 0.4911, 0.5878, 0.6128, 0.5878, 0.632, 0.5868, 0.632, 0.5868, 0.6128, 0.3269, 0.5376, 0.3269, 0.5104, 0.328, 0.5104, 0.328, 0.5376, 0.3321, 0.5109, 0.3321, 0.5381, 0.331, 0.5381, 0.331, 0.5109, 0.5878, 0.632, 0.5878, 0.6591, 0.5868, 0.6591, 0.5868, 0.632, 0.3279, 0.6771, 0.3279, 0.6499, 0.329, 0.6499, 0.329, 0.6771, 0.2022, 0.9696, 0.175, 0.9696, 0.1886, 0.9368, 0.2215, 0.9232, 0.2215, 0.9504, 0.1886, 0.9368, 0.2022, 0.904, 0.2215, 0.9232, 0.1886, 0.9368, 0.1557, 0.9232, 0.175, 0.904, 0.1886, 0.9368, 0.175, 0.9696, 0.1557, 0.9504, 0.1886, 0.9368, 0.2215, 0.9504, 0.2022, 0.9696, 0.1886, 0.9368, 0.175, 0.904, 0.2022, 0.904, 0.1886, 0.9368, 0.1557, 0.9504, 0.1557, 0.9232, 0.1886, 0.9368, 0.5868, 0.8676, 0.5868, 0.891, 0.5644, 0.891, 0.5644, 0.8676, 0.9992, 0.6064, 0.9992, 0.6291, 0.9768, 0.6291, 0.9768, 0.6064, 0.5868, 0.6348, 0.5868, 0.6576, 0.5644, 0.6576, 0.5644, 0.6348, 0.5868, 0.5802, 0.5868, 0.6028, 0.5644, 0.6028, 0.5644, 0.5802, 0.9992, 0.6291, 0.9992, 0.6611, 0.9768, 0.6611, 0.9768, 0.6291, 0.09897, 0.9965, 0.09897, 0.9645, 0.1213, 0.9645, 0.1213, 0.9965, 0.5868, 0.6028, 0.5868, 0.6348, 0.5644, 0.6348, 0.5644, 0.6028, 0.5868, 0.891, 0.5868, 0.923, 0.5644, 0.923, 0.5644, 0.891, 0.3147, 0.9425, 0.3147, 0.9105, 0.3206, 0.9129, 0.3206, 0.94, 0.3924, 0.9425, 0.3696, 0.9651, 0.3672, 0.9592, 0.3864, 0.94, 0.3696, 0.8878, 0.3924, 0.9105, 0.3864, 0.9129, 0.3672, 0.8937, 0.3147, 0.9105, 0.3374, 0.8878, 0.3399, 0.8937, 0.3206, 0.9129, 0.3374, 0.9651, 0.3147, 0.9425, 0.3206, 0.94, 0.3399, 0.9592, 0.3696, 0.9651, 0.3374, 0.9651, 0.3399, 0.9592, 0.3672, 0.9592, 0.3924, 0.9105, 0.3924, 0.9425, 0.3864, 0.94, 0.3864, 0.9129, 0.3374, 0.8878, 0.3696, 0.8878, 0.3672, 0.8937, 0.3399, 0.8937, 0.329, 0.4449, 0.329, 0.4256, 0.33, 0.4256, 0.33, 0.4449, 0.329, 0.4911, 0.329, 0.472, 0.33, 0.472, 0.33, 0.4911, 0.3332, 0.4911, 0.3331, 0.5109, 0.3321, 0.5109, 0.3321, 0.4911, 0.33, 0.6036, 0.33, 0.6228, 0.329, 0.6228, 0.329, 0.6036, 0.329, 0.472, 0.329, 0.4449, 0.33, 0.4449, 0.33, 0.472, 0.3331, 0.5109, 0.3332, 0.5381, 0.3321, 0.5381, 0.3321, 0.5109, 0.33, 0.6228, 0.33, 0.6499, 0.329, 0.6499, 0.329, 0.6228, 0.3259, 0.6771, 0.3259, 0.6499, 0.3269, 0.6499, 0.3269, 0.6771, 0.9983, 0.1118, 0.979, 0.131, 0.9654, 0.09827, 0.979, 0.06551, 0.9983, 0.0847, 0.9654, 0.09827, 0.9518, 0.06552, 0.979, 0.06551, 0.9654, 0.09827, 0.9325, 0.1118, 0.9325, 0.0847, 0.9654, 0.09827, 0.979, 0.131, 0.9518, 0.131, 0.9654, 0.09827, 0.9983, 0.0847, 0.9983, 0.1118, 0.9654, 0.09827, 0.9325, 0.0847, 0.9518, 0.06552, 0.9654, 0.09827, 0.9518, 0.131, 0.9325, 0.1118, 0.9654, 0.09827, 0.9567, 0.8274, 0.9567, 0.8508, 0.9343, 0.8508, 0.9343, 0.8274, 0.9992, 0.4956, 0.9992, 0.5183, 0.9768, 0.5183, 0.9768, 0.4956, 0.5868, 0.7894, 0.5868, 0.8122, 0.5644, 0.8122, 0.5644, 0.7894, 0.5868, 0.7349, 0.5868, 0.7574, 0.5644, 0.7574, 0.5644, 0.7349, 0.9992, 0.5183, 0.9992, 0.5503, 0.9768, 0.5503, 0.9768, 0.5183, 1.0, 0.42, 1.0, 0.452, 0.9776, 0.452, 0.9776, 0.42, 0.5868, 0.7574, 0.5868, 0.7894, 0.5644, 0.7894, 0.5644, 0.7574, 0.9567, 0.8508, 0.9567, 0.8828, 0.9343, 0.8828, 0.9343, 0.8508, 0.05494, 0.8872, 0.0777, 0.9098, 0.07177, 0.9123, 0.05248, 0.8931, 1.189e-08, 0.9419, 0.0, 0.9098, 0.005932, 0.9123, 0.005932, 0.9394, 0.05494, 0.9645, 0.02276, 0.9645, 0.02521, 0.9586, 0.05248, 0.9586, 0.0777, 0.9098, 0.0777, 0.9419, 0.07177, 0.9394, 0.07177, 0.9123, 0.02276, 0.8872, 0.05494, 0.8872, 0.05248, 0.8931, 0.02521, 0.8931, 0.0, 0.9098, 0.02276, 0.8872, 0.02521, 0.8931, 0.005932, 0.9123, 0.02276, 0.9645, 1.189e-08, 0.9419, 0.005932, 0.9394, 0.02521, 0.9586, 0.0777, 0.9419, 0.05494, 0.9645, 0.05248, 0.9586, 0.07177, 0.9394, 0.329, 0.5104, 0.329, 0.4911, 0.33, 0.4911, 0.33, 0.5104, 0.329, 0.5566, 0.329, 0.5376, 0.33, 0.5376, 0.33, 0.5566, 0.3332, 0.5381, 0.3331, 0.5579, 0.3321, 0.5579, 0.3321, 0.5381, 0.3321, 0.585, 0.3321, 0.6042, 0.331, 0.6042, 0.331, 0.585, 0.329, 0.5376, 0.329, 0.5104, 0.33, 0.5104, 0.33, 0.5376, 0.3331, 0.5579, 0.3332, 0.585, 0.3321, 0.585, 0.3321, 0.5579, 0.3321, 0.6042, 0.3321, 0.6314, 0.331, 0.6314, 0.331, 0.6042, 0.329, 0.6771, 0.329, 0.6499, 0.33, 0.6499, 0.33, 0.6771, 0.9417, 0.9759, 0.9225, 0.9567, 0.9554, 0.9431, 0.9883, 0.9567, 0.969, 0.9759, 0.9554, 0.9431, 0.9883, 0.9296, 0.9883, 0.9567, 0.9554, 0.9431, 0.9417, 0.9104, 0.969, 0.9104, 0.9554, 0.9431, 0.9225, 0.9567, 0.9225, 0.9296, 0.9554, 0.9431, 0.969, 0.9759, 0.9417, 0.9759, 0.9554, 0.9431, 0.969, 0.9104, 0.9883, 0.9296, 0.9554, 0.9431, 0.9225, 0.9296, 0.9417, 0.9104, 0.9554, 0.9431, 0.7442, 0.2232, 0.7442, 0.03387, 0.8008, 0.0, 0.8008, 0.2243, 0.8433, 0.2243, 0.8433, 0.0, 0.8999, 0.03386, 0.8999, 0.2232, 0.2312, 0.8595, 0.2312, 0.4256, 0.2668, 0.4256, 0.2668, 0.8595, 0.97, 0.7557, 0.97, 0.7873, 0.9343, 0.7873, 0.9343, 0.7557, 0.8433, 0.2243, 0.8008, 0.2243, 0.8008, 0.0, 0.8433, 0.0, 0.0, 0.7184, 1.338e-08, 0.5914, 0.05555, 0.5914, 0.05555, 0.7572, 0.3896, 0.4256, 0.4321, 0.4256, 0.4321, 0.5914, 0.3896, 0.5914, 0.09811, 0.7572, 0.05555, 0.7572, 0.05555, 0.5914, 0.09811, 0.5914, 0.3896, 0.4256, 0.3896, 0.5914, 0.3332, 0.5914, 0.3332, 0.4644, 0.4889, 0.4256, 0.4889, 0.5914, 0.4321, 0.5914, 0.4321, 0.4256, 0.09811, 0.7572, 0.09811, 0.5914, 0.1557, 0.5914, 0.1557, 0.7572, 5.946e-08, 0.2363, 0.1666, 0.2363, 0.1666, 0.4256, 1.07e-07, 0.4256, 0.1524, 0.7572, 0.1524, 0.7905, 0.1168, 0.7905, 0.1168, 0.7572, 0.7854, 0.4956, 0.821, 0.4956, 0.821, 0.9246, 0.7854, 0.9246, 0.06518, 0.9645, 0.06518, 1.0, 0.03259, 1.0, 0.03259, 0.9645, 0.7201, 0.9816, 0.7201, 0.9461, 0.7542, 0.9461, 0.7542, 0.9816, 0.1168, 0.7905, 0.1524, 0.7905, 0.1524, 0.7947, 0.1168, 0.7947, 0.1567, 0.879, 0.1557, 0.4452, 0.1599, 0.4476, 0.1609, 0.8766, 0.1892, 0.904, 0.1567, 0.879, 0.1609, 0.8766, 0.1934, 0.9014, 0.4889, 0.8845, 0.4899, 0.4506, 0.4941, 0.453, 0.4931, 0.882, 0.1557, 0.4452, 0.1892, 0.4256, 0.1934, 0.4283, 0.1599, 0.4476, 0.9343, 0.7873, 0.97, 0.7873, 0.97, 0.7916, 0.9343, 0.7916, 0.5224, 0.904, 0.4889, 0.8845, 0.4931, 0.882, 0.5266, 0.9014, 0.4899, 0.4506, 0.5225, 0.4256, 0.5266, 0.4283, 0.4941, 0.453, 0.0, 1.183e-07, 0.1666, 0.0, 0.1666, 0.2363, 5.946e-08, 0.2363, 0.8433, 0.4956, 0.8008, 0.4956, 0.8008, 0.2243, 0.8433, 0.2243, 0.8433, 0.4956, 0.8433, 0.2243, 0.8999, 0.2232, 0.8999, 0.4595, 0.7442, 0.4595, 0.7442, 0.2232, 0.8008, 0.2243, 0.8008, 0.4956, 0.4608, 0.4256, 0.4608, 0.3581, 0.5593, 0.3581, 0.5884, 0.4256, 0.5884, 0.2363, 0.5593, 0.2553, 0.5593, 0.1271, 0.5884, 7.1e-08, 0.6869, 0.6238, 0.7854, 0.6238, 0.7854, 0.7266, 0.6869, 0.7266, 0.6869, 0.4956, 0.7854, 0.4956, 0.7854, 0.6238, 0.6869, 0.6238, 0.5884, 0.4256, 0.5593, 0.3581, 0.5593, 0.2553, 0.5884, 0.2363, 0.5884, 7.1e-08, 0.5593, 0.1271, 0.4608, 0.1271, 0.4608, 0.0, 0.9567, 0.8274, 0.9791, 0.8274, 0.9791, 0.8508, 0.9567, 0.8508, 0.2536, 0.9915, 0.2312, 0.9915, 0.2312, 0.9688, 0.2536, 0.9688, 0.5644, 0.4802, 0.5868, 0.4802, 0.5868, 0.5029, 0.5644, 0.5029, 0.5644, 0.4256, 0.5868, 0.4256, 0.5868, 0.4481, 0.5644, 0.4481, 0.2536, 0.9688, 0.2312, 0.9688, 0.2312, 0.9368, 0.2536, 0.9368, 0.1437, 0.9965, 0.1213, 0.9965, 0.1213, 0.9645, 0.1437, 0.9645, 0.5644, 0.4481, 0.5868, 0.4481, 0.5868, 0.4802, 0.5644, 0.4802, 0.9567, 0.8508, 0.9791, 0.8508, 0.9791, 0.8828, 0.9567, 0.8828, 0.8566, 0.7784, 0.8626, 0.7808, 0.8626, 0.808, 0.8566, 0.8104, 0.9343, 0.7784, 0.9284, 0.7808, 0.9091, 0.7616, 0.9116, 0.7557, 0.9116, 0.8331, 0.9091, 0.8272, 0.9284, 0.808, 0.9343, 0.8104, 0.8566, 0.8104, 0.8626, 0.808, 0.8818, 0.8272, 0.8794, 0.8331, 0.8794, 0.7557, 0.8818, 0.7616, 0.8626, 0.7808, 0.8566, 0.7784, 0.9116, 0.7557, 0.9091, 0.7616, 0.8818, 0.7616, 0.8794, 0.7557, 0.9343, 0.8104, 0.9284, 0.808, 0.9284, 0.7808, 0.9343, 0.7784, 0.8794, 0.8331, 0.8818, 0.8272, 0.9091, 0.8272, 0.9116, 0.8331, 0.3259, 0.4449, 0.3248, 0.4449, 0.3248, 0.4256, 0.3259, 0.4256, 0.3259, 0.4911, 0.3248, 0.4911, 0.3248, 0.472, 0.3259, 0.472, 0.5868, 0.5195, 0.5878, 0.5195, 0.5878, 0.5393, 0.5868, 0.5393, 0.3248, 0.5838, 0.3259, 0.5838, 0.3259, 0.6031, 0.3248, 0.6031, 0.3259, 0.472, 0.3248, 0.472, 0.3248, 0.4449, 0.3259, 0.4449, 0.5868, 0.5393, 0.5878, 0.5393, 0.5878, 0.5664, 0.5868, 0.5664, 0.3248, 0.6031, 0.3259, 0.6031, 0.3259, 0.6302, 0.3248, 0.6302, 0.3321, 0.6856, 0.331, 0.6856, 0.331, 0.6585, 0.3321, 0.6585, 0.6736, 0.9755, 0.6872, 0.9428, 0.7008, 0.9755, 0.6543, 0.9292, 0.6872, 0.9428, 0.6543, 0.9563, 0.6736, 0.91, 0.6872, 0.9428, 0.6543, 0.9292, 0.7201, 0.9292, 0.6872, 0.9428, 0.7008, 0.91, 0.7008, 0.9755, 0.6872, 0.9428, 0.7201, 0.9563, 0.6543, 0.9563, 0.6872, 0.9428, 0.6736, 0.9755, 0.7008, 0.91, 0.6872, 0.9428, 0.6736, 0.91, 0.7201, 0.9563, 0.6872, 0.9428, 0.7201, 0.9292, 0.9544, 0.551, 0.9768, 0.551, 0.9768, 0.5744, 0.9544, 0.5744, 0.9924, 0.8104, 0.97, 0.8104, 0.97, 0.7878, 0.9924, 0.7878, 0.3024, 0.5575, 0.3248, 0.5575, 0.3248, 0.5803, 0.3024, 0.5803, 0.3024, 0.5029, 0.3248, 0.5029, 0.3248, 0.5255, 0.3024, 0.5255, 0.9924, 0.7878, 0.97, 0.7878, 0.97, 0.7557, 0.9924, 0.7557, 0.9776, 0.2919, 1.0, 0.2919, 1.0, 0.3239, 0.9776, 0.3239, 0.3024, 0.5255, 0.3248, 0.5255, 0.3248, 0.5575, 0.3024, 0.5575, 0.9544, 0.5744, 0.9768, 0.5744, 0.9768, 0.6064, 0.9544, 0.6064, 0.9227, 0.4145, 0.9251, 0.4086, 0.9524, 0.4086, 0.9549, 0.4145, 0.9227, 0.3372, 0.9251, 0.3431, 0.9059, 0.3623, 0.8999, 0.3598, 0.9776, 0.3598, 0.9717, 0.3623, 0.9524, 0.3431, 0.9549, 0.3372, 0.9549, 0.4145, 0.9524, 0.4086, 0.9717, 0.3894, 0.9776, 0.3918, 0.8999, 0.3918, 0.9059, 0.3894, 0.9251, 0.4086, 0.9227, 0.4145, 0.8999, 0.3598, 0.9059, 0.3623, 0.9059, 0.3894, 0.8999, 0.3918, 0.9549, 0.3372, 0.9524, 0.3431, 0.9251, 0.3431, 0.9227, 0.3372, 0.9776, 0.3918, 0.9717, 0.3894, 0.9717, 0.3623, 0.9776, 0.3598, 0.3311, 0.4449, 0.33, 0.4449, 0.33, 0.4256, 0.3311, 0.4256, 0.3311, 0.4911, 0.33, 0.4911, 0.33, 0.472, 0.3311, 0.472, 0.331, 0.5381, 0.3321, 0.5381, 0.3321, 0.5579, 0.331, 0.5579, 0.5878, 0.6128, 0.5868, 0.6128, 0.5868, 0.5935, 0.5878, 0.5935, 0.3311, 0.472, 0.33, 0.472, 0.33, 0.4449, 0.3311, 0.4449, 0.331, 0.5579, 0.3321, 0.5579, 0.3321, 0.585, 0.331, 0.585, 0.5878, 0.5935, 0.5868, 0.5935, 0.5868, 0.5664, 0.5878, 0.5664, 0.3331, 0.6856, 0.3321, 0.6856, 0.3321, 0.6585, 0.3331, 0.6585, 0.7854, 0.971, 0.8183, 0.9574, 0.8046, 0.9901, 0.8046, 0.9246, 0.8183, 0.9574, 0.7854, 0.9438, 0.8319, 0.9246, 0.8183, 0.9574, 0.8046, 0.9246, 0.8512, 0.971, 0.8183, 0.9574, 0.8512, 0.9438, 0.8046, 0.9901, 0.8183, 0.9574, 0.8319, 0.9901, 0.7854, 0.9438, 0.8183, 0.9574, 0.7854, 0.971, 0.8512, 0.9438, 0.8183, 0.9574, 0.8319, 0.9246, 0.8319, 0.9901, 0.8183, 0.9574, 0.8512, 0.971, 0.9544, 0.6064, 0.9768, 0.6064, 0.9768, 0.6298, 0.9544, 0.6298, 0.2759, 0.9915, 0.2536, 0.9915, 0.2536, 0.9688, 0.2759, 0.9688, 0.5644, 0.5575, 0.5868, 0.5575, 0.5868, 0.5802, 0.5644, 0.5802, 0.5644, 0.5029, 0.5868, 0.5029, 0.5868, 0.5255, 0.5644, 0.5255, 0.2759, 0.9688, 0.2536, 0.9688, 0.2536, 0.9368, 0.2759, 0.9368, 0.9776, 0.3559, 1.0, 0.3559, 1.0, 0.388, 0.9776, 0.388, 0.5644, 0.5255, 0.5868, 0.5255, 0.5868, 0.5575, 0.5644, 0.5575, 0.9544, 0.6298, 0.9768, 0.6298, 0.9768, 0.6618, 0.9544, 0.6618, 0.9343, 0.8877, 0.9284, 0.8853, 0.9284, 0.8581, 0.9343, 0.8557, 0.8566, 0.8877, 0.8626, 0.8853, 0.8818, 0.9045, 0.8794, 0.9104, 0.8794, 0.8331, 0.8818, 0.839, 0.8626, 0.8581, 0.8566, 0.8557, 0.9343, 0.8557, 0.9284, 0.8581, 0.9091, 0.839, 0.9116, 0.8331, 0.9116, 0.9104, 0.9091, 0.9045, 0.9284, 0.8853, 0.9343, 0.8877, 0.8794, 0.9104, 0.8818, 0.9045, 0.9091, 0.9045, 0.9116, 0.9104, 0.8566, 0.8557, 0.8626, 0.8581, 0.8626, 0.8853, 0.8566, 0.8877, 0.9116, 0.8331, 0.9091, 0.839, 0.8818, 0.839, 0.8794, 0.8331, 0.3321, 0.4449, 0.3311, 0.4449, 0.3311, 0.4256, 0.3321, 0.4256, 0.3321, 0.4911, 0.3311, 0.4911, 0.3311, 0.472, 0.3321, 0.472, 0.5868, 0.4256, 0.5878, 0.4256, 0.5878, 0.4454, 0.5868, 0.4454, 0.3248, 0.4911, 0.3259, 0.4911, 0.3259, 0.5104, 0.3248, 0.5104, 0.3321, 0.472, 0.3311, 0.472, 0.3311, 0.4449, 0.3321, 0.4449, 0.5868, 0.4454, 0.5878, 0.4454, 0.5878, 0.4725, 0.5868, 0.4725, 0.3248, 0.5104, 0.3259, 0.5104, 0.3259, 0.5375, 0.3248, 0.5375, 0.3248, 0.6573, 0.3259, 0.6573, 0.3259, 0.6845, 0.3248, 0.6845, 0.9325, 0.04633, 0.9654, 0.03276, 0.9518, 0.06551, 0.9518, 0.0, 0.9654, 0.03276, 0.9325, 0.01919, 0.979, 0.0, 0.9654, 0.03276, 0.9518, 0.0, 0.9983, 0.04633, 0.9654, 0.03276, 0.9983, 0.01919, 0.9518, 0.06551, 0.9654, 0.03276, 0.979, 0.06551, 0.9325, 0.01919, 0.9654, 0.03276, 0.9325, 0.04633, 0.9983, 0.01919, 0.9654, 0.03276, 0.979, 0.0, 0.979, 0.06551, 0.9654, 0.03276, 0.9983, 0.04633, 0.5644, 0.8122, 0.5868, 0.8122, 0.5868, 0.8356, 0.5644, 0.8356, 0.9905, 0.2513, 0.9682, 0.2513, 0.9682, 0.2286, 0.9905, 0.2286, 0.3024, 0.4802, 0.3248, 0.4802, 0.3248, 0.5029, 0.3024, 0.5029, 0.3024, 0.4256, 0.3248, 0.4256, 0.3248, 0.4482, 0.3024, 0.4482, 0.9905, 0.2286, 0.9682, 0.2286, 0.9682, 0.1965, 0.9905, 0.1965, 0.3924, 0.9646, 0.4148, 0.9646, 0.4148, 0.9966, 0.3924, 0.9966, 0.3024, 0.4482, 0.3248, 0.4482, 0.3248, 0.4802, 0.3024, 0.4802, 0.5644, 0.8356, 0.5868, 0.8356, 0.5868, 0.8676, 0.5644, 0.8676, 0.4151, 0.9646, 0.4176, 0.9587, 0.4449, 0.9587, 0.4473, 0.9646, 0.4151, 0.8872, 0.4176, 0.8932, 0.3983, 0.9123, 0.3924, 0.9099, 0.4701, 0.9099, 0.4641, 0.9123, 0.4449, 0.8932, 0.4473, 0.8872, 0.4473, 0.9646, 0.4449, 0.9587, 0.4641, 0.9395, 0.4701, 0.9419, 0.3924, 0.9419, 0.3983, 0.9395, 0.4176, 0.9587, 0.4151, 0.9646, 0.3924, 0.9099, 0.3983, 0.9123, 0.3983, 0.9395, 0.3924, 0.9419, 0.4473, 0.8872, 0.4449, 0.8932, 0.4176, 0.8932, 0.4151, 0.8872, 0.4701, 0.9419, 0.4641, 0.9395, 0.4641, 0.9123, 0.4701, 0.9099, 0.328, 0.4449, 0.3269, 0.4449, 0.3269, 0.4256, 0.328, 0.4256, 0.328, 0.4911, 0.3269, 0.4911, 0.3269, 0.472, 0.328, 0.472, 0.5868, 0.4725, 0.5878, 0.4725, 0.5878, 0.4924, 0.5868, 0.4924, 0.3259, 0.6036, 0.3269, 0.6036, 0.3269, 0.6228, 0.3259, 0.6228, 0.328, 0.472, 0.3269, 0.472, 0.3269, 0.4449, 0.328, 0.4449, 0.5868, 0.4924, 0.5878, 0.4924, 0.5878, 0.5195, 0.5868, 0.5195, 0.3259, 0.6228, 0.3269, 0.6228, 0.3269, 0.6499, 0.3259, 0.6499, 0.5878, 0.6863, 0.5868, 0.6863, 0.5868, 0.6591, 0.5878, 0.6591, 0.8566, 0.9567, 0.8895, 0.9431, 0.8759, 0.9759, 0.8759, 0.9104, 0.8895, 0.9431, 0.8566, 0.9296, 0.9032, 0.9104, 0.8895, 0.9431, 0.8759, 0.9104, 0.9225, 0.9567, 0.8895, 0.9431, 0.9225, 0.9296, 0.8759, 0.9759, 0.8895, 0.9431, 0.9032, 0.9759, 0.8566, 0.9296, 0.8895, 0.9431, 0.8566, 0.9567, 0.9225, 0.9296, 0.8895, 0.9431, 0.9032, 0.9104, 0.9032, 0.9759, 0.8895, 0.9431, 0.9225, 0.9567, 0.7558, 0.91, 0.7782, 0.91, 0.7782, 0.9334, 0.7558, 0.9334, 0.5644, 0.923, 0.5868, 0.923, 0.5868, 0.9457, 0.5644, 0.9457, 0.3024, 0.6348, 0.3248, 0.6348, 0.3248, 0.6576, 0.3024, 0.6576, 0.3024, 0.5803, 0.3248, 0.5803, 0.3248, 0.6028, 0.3024, 0.6028, 0.5644, 0.9457, 0.5868, 0.9457, 0.5868, 0.9777, 0.5644, 0.9777, 0.9776, 0.388, 1.0, 0.388, 1.0, 0.42, 0.9776, 0.42, 0.3024, 0.6028, 0.3248, 0.6028, 0.3248, 0.6348, 0.3024, 0.6348, 0.7558, 0.9334, 0.7782, 0.9334, 0.7782, 0.9654, 0.7558, 0.9654, 0.2861, 0.9368, 0.2837, 0.9309, 0.3029, 0.9117, 0.3089, 0.9142, 0.2312, 0.8821, 0.2371, 0.8846, 0.2371, 0.9117, 0.2312, 0.9142, 0.2861, 0.8595, 0.2837, 0.8654, 0.2564, 0.8654, 0.2539, 0.8595, 0.3089, 0.9142, 0.3029, 0.9117, 0.3029, 0.8846, 0.3089, 0.8821, 0.2539, 0.9368, 0.2564, 0.9309, 0.2837, 0.9309, 0.2861, 0.9368, 0.2312, 0.9142, 0.2371, 0.9117, 0.2564, 0.9309, 0.2539, 0.9368, 0.2539, 0.8595, 0.2564, 0.8654, 0.2371, 0.8846, 0.2312, 0.8821, 0.3089, 0.8821, 0.3029, 0.8846, 0.2837, 0.8654, 0.2861, 0.8595, 0.3332, 0.4449, 0.3321, 0.4449, 0.3321, 0.4256, 0.3332, 0.4256, 0.3332, 0.4911, 0.3321, 0.4911, 0.3321, 0.472, 0.3332, 0.472, 0.3259, 0.5566, 0.3269, 0.5566, 0.3269, 0.5765, 0.3259, 0.5765, 0.3248, 0.5375, 0.3259, 0.5375, 0.3259, 0.5567, 0.3248, 0.5567, 0.3332, 0.472, 0.3321, 0.472, 0.3321, 0.4449, 0.3332, 0.4449, 0.3259, 0.5765, 0.3269, 0.5765, 0.3269, 0.6036, 0.3259, 0.6036, 0.3248, 0.5567, 0.3259, 0.5567, 0.3259, 0.5838, 0.3248, 0.5838, 0.3259, 0.6573, 0.3248, 0.6573, 0.3248, 0.6302, 0.3259, 0.6302, 0.635, 0.9755, 0.6214, 0.9428, 0.6543, 0.9563, 0.5884, 0.9563, 0.6214, 0.9428, 0.6077, 0.9755, 0.5884, 0.9292, 0.6214, 0.9428, 0.5884, 0.9563, 0.635, 0.91, 0.6214, 0.9428, 0.6077, 0.91, 0.6543, 0.9563, 0.6214, 0.9428, 0.6543, 0.9292, 0.6077, 0.9755, 0.6214, 0.9428, 0.635, 0.9755, 0.6077, 0.91, 0.6214, 0.9428, 0.5884, 0.9292, 0.6543, 0.9292, 0.6214, 0.9428, 0.635, 0.91, 0.49, 0.2666, 0.49, 0.2904, 0.4777, 0.2904, 0.4777, 0.2666, 0.49, 0.2904, 0.49, 0.3142, 0.4777, 0.3142, 0.4777, 0.2904, 0.49, 0.2428, 0.49, 0.2666, 0.4777, 0.2666, 0.4777, 0.2428, 0.4777, 0.2424, 0.4777, 0.2186, 0.4899, 0.219, 0.4899, 0.2428, 0.4484, 0.2847, 0.4484, 0.3183, 0.4147, 0.3183, 0.4147, 0.2847])
me_circle_001.materials.append(mat_base)
me_circle_001.materials.append(mat_wheel)
me_circle_001.use_remesh_preserve_volume = False
me_circle_001.use_remesh_preserve_attributes = False
me_circle_001.use_mirror_vertex_groups = False
me_circle_001.update()

# ---- objects
ob_tank = bpy.data.objects.new('Tank', me_circle_001)

# ---- transforms, parenting, visibility, modifiers, constraints
ob_tank.location = (-0.01348, -0.174, 1.325)
ob_tank.scale = (1.281, 1.281, 1.281)
ob_tank.lineart.crease_threshold = 0.0
_m = ob_tank.modifiers.new('Decimate', 'DECIMATE')

# ---- collection membership
col_collection_1.objects.link(ob_tank)

# ---- scene / render settings (as saved in the file)
scene.frame_start = 1; scene.frame_end = 250; scene.frame_set(1)
scene.render.engine = 'CYCLES'
scene.render.resolution_percentage = 50
scene.render.dither_intensity = 0.0
scene.cycles.use_denoising = False
scene.cycles.samples = 512
scene.cycles.sampling_pattern = 'TABULATED_SOBOL'
scene.cycles.use_adaptive_sampling = False
scene.cycles.use_light_tree = False
scene.cycles.blur_glossy = 0.0
scene.cycles.sample_clamp_indirect = 0.0
scene.cycles.bake_type = 'AO'
scene.view_settings.view_transform = 'Standard'
bpy.context.view_layer.update()

# ---- added for rendering (the .blend has no active camera and no usable light): camera, sun
cam_auto = bpy.data.cameras.new('AutoCamera')
cam_auto.lens = 50.0
cam_auto.sensor_width = 36.0
cam_auto.clip_end = 1000.0
ob_auto_camera = bpy.data.objects.new('AutoCamera', cam_auto)
scene.collection.objects.link(ob_auto_camera)
ob_auto_camera.location = (9.09614, -9.9447, 7.89033)
ob_auto_camera.rotation_euler = (1.09748, -7.21219e-08, 0.694738)
scene.camera = ob_auto_camera
light_auto_sun = bpy.data.lights.new('AutoSun', 'SUN')
light_auto_sun.energy = 3.0
light_auto_sun.angle = 0.0523599
ob_auto_sun = bpy.data.objects.new('AutoSun', light_auto_sun)
scene.collection.objects.link(ob_auto_sun)
ob_auto_sun.rotation_euler = (0.872665, 0.174533, 0.523599)
bpy.context.view_layer.update()
